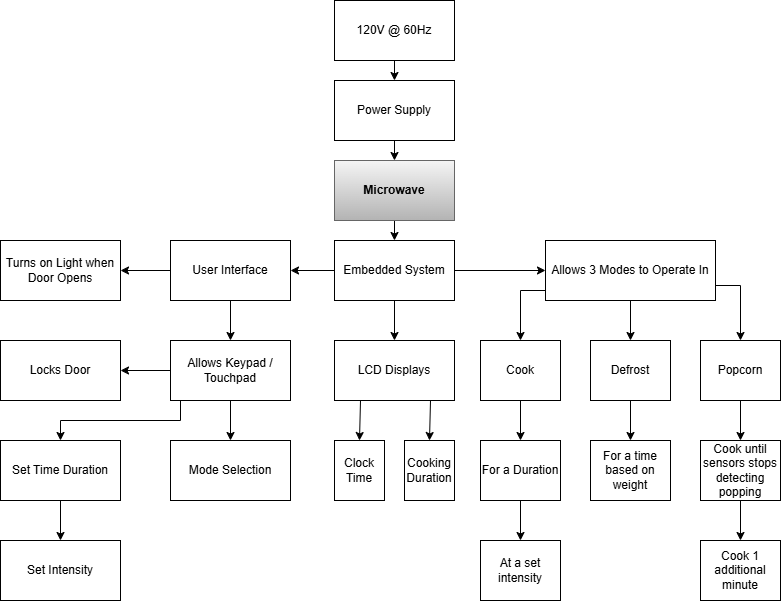

The diagram above was exported from draw.io. Its source (the exported page's mxGraphModel, read from the mxfile embedded in the PNG):
<mxGraphModel dx="1434" dy="746" grid="1" gridSize="10" guides="1" tooltips="1" connect="1" arrows="1" fold="1" page="1" pageScale="1" pageWidth="827" pageHeight="1169" math="0" shadow="0">
  <root>
    <mxCell id="WIyWlLk6GJQsqaUBKTNV-0" />
    <mxCell id="WIyWlLk6GJQsqaUBKTNV-1" parent="WIyWlLk6GJQsqaUBKTNV-0" />
    <mxCell id="kfCR4R8a34MDAkbBveyD-2" style="edgeStyle=orthogonalEdgeStyle;rounded=0;orthogonalLoop=1;jettySize=auto;html=1;exitX=0.5;exitY=1;exitDx=0;exitDy=0;entryX=0.5;entryY=0;entryDx=0;entryDy=0;" edge="1" parent="WIyWlLk6GJQsqaUBKTNV-1" source="kfCR4R8a34MDAkbBveyD-0" target="kfCR4R8a34MDAkbBveyD-1">
      <mxGeometry relative="1" as="geometry" />
    </mxCell>
    <mxCell id="kfCR4R8a34MDAkbBveyD-0" value="120V @ 60Hz" style="rounded=0;whiteSpace=wrap;html=1;" vertex="1" parent="WIyWlLk6GJQsqaUBKTNV-1">
      <mxGeometry x="354" y="30" width="120" height="60" as="geometry" />
    </mxCell>
    <mxCell id="kfCR4R8a34MDAkbBveyD-4" style="edgeStyle=orthogonalEdgeStyle;rounded=0;orthogonalLoop=1;jettySize=auto;html=1;exitX=0.5;exitY=1;exitDx=0;exitDy=0;entryX=0.5;entryY=0;entryDx=0;entryDy=0;" edge="1" parent="WIyWlLk6GJQsqaUBKTNV-1" source="kfCR4R8a34MDAkbBveyD-1" target="kfCR4R8a34MDAkbBveyD-3">
      <mxGeometry relative="1" as="geometry" />
    </mxCell>
    <mxCell id="kfCR4R8a34MDAkbBveyD-1" value="Power Supply" style="rounded=0;whiteSpace=wrap;html=1;" vertex="1" parent="WIyWlLk6GJQsqaUBKTNV-1">
      <mxGeometry x="354" y="110" width="120" height="60" as="geometry" />
    </mxCell>
    <mxCell id="kfCR4R8a34MDAkbBveyD-6" style="edgeStyle=orthogonalEdgeStyle;rounded=0;orthogonalLoop=1;jettySize=auto;html=1;exitX=0.5;exitY=1;exitDx=0;exitDy=0;entryX=0.5;entryY=0;entryDx=0;entryDy=0;" edge="1" parent="WIyWlLk6GJQsqaUBKTNV-1" source="kfCR4R8a34MDAkbBveyD-3" target="kfCR4R8a34MDAkbBveyD-5">
      <mxGeometry relative="1" as="geometry" />
    </mxCell>
    <mxCell id="kfCR4R8a34MDAkbBveyD-3" value="Microwave" style="rounded=0;whiteSpace=wrap;html=1;fontStyle=1;fillColor=#f5f5f5;gradientColor=#b3b3b3;strokeColor=#666666;" vertex="1" parent="WIyWlLk6GJQsqaUBKTNV-1">
      <mxGeometry x="354" y="190" width="120" height="60" as="geometry" />
    </mxCell>
    <mxCell id="kfCR4R8a34MDAkbBveyD-10" style="edgeStyle=orthogonalEdgeStyle;rounded=0;orthogonalLoop=1;jettySize=auto;html=1;exitX=0;exitY=0.5;exitDx=0;exitDy=0;entryX=1;entryY=0.5;entryDx=0;entryDy=0;" edge="1" parent="WIyWlLk6GJQsqaUBKTNV-1" source="kfCR4R8a34MDAkbBveyD-5" target="kfCR4R8a34MDAkbBveyD-7">
      <mxGeometry relative="1" as="geometry" />
    </mxCell>
    <mxCell id="kfCR4R8a34MDAkbBveyD-22" style="edgeStyle=orthogonalEdgeStyle;rounded=0;orthogonalLoop=1;jettySize=auto;html=1;exitX=0.5;exitY=1;exitDx=0;exitDy=0;entryX=0.5;entryY=0;entryDx=0;entryDy=0;" edge="1" parent="WIyWlLk6GJQsqaUBKTNV-1" source="kfCR4R8a34MDAkbBveyD-5" target="kfCR4R8a34MDAkbBveyD-21">
      <mxGeometry relative="1" as="geometry" />
    </mxCell>
    <mxCell id="kfCR4R8a34MDAkbBveyD-28" style="edgeStyle=orthogonalEdgeStyle;rounded=0;orthogonalLoop=1;jettySize=auto;html=1;exitX=1;exitY=0.5;exitDx=0;exitDy=0;entryX=0;entryY=0.5;entryDx=0;entryDy=0;" edge="1" parent="WIyWlLk6GJQsqaUBKTNV-1" source="kfCR4R8a34MDAkbBveyD-5" target="kfCR4R8a34MDAkbBveyD-27">
      <mxGeometry relative="1" as="geometry" />
    </mxCell>
    <mxCell id="kfCR4R8a34MDAkbBveyD-5" value="Embedded System" style="rounded=0;whiteSpace=wrap;html=1;" vertex="1" parent="WIyWlLk6GJQsqaUBKTNV-1">
      <mxGeometry x="354" y="270" width="120" height="60" as="geometry" />
    </mxCell>
    <mxCell id="kfCR4R8a34MDAkbBveyD-9" style="edgeStyle=orthogonalEdgeStyle;rounded=0;orthogonalLoop=1;jettySize=auto;html=1;exitX=0;exitY=0.5;exitDx=0;exitDy=0;entryX=1;entryY=0.5;entryDx=0;entryDy=0;" edge="1" parent="WIyWlLk6GJQsqaUBKTNV-1" source="kfCR4R8a34MDAkbBveyD-7" target="kfCR4R8a34MDAkbBveyD-8">
      <mxGeometry relative="1" as="geometry" />
    </mxCell>
    <mxCell id="kfCR4R8a34MDAkbBveyD-12" style="edgeStyle=orthogonalEdgeStyle;rounded=0;orthogonalLoop=1;jettySize=auto;html=1;exitX=0.5;exitY=1;exitDx=0;exitDy=0;entryX=0.5;entryY=0;entryDx=0;entryDy=0;" edge="1" parent="WIyWlLk6GJQsqaUBKTNV-1" source="kfCR4R8a34MDAkbBveyD-7" target="kfCR4R8a34MDAkbBveyD-11">
      <mxGeometry relative="1" as="geometry" />
    </mxCell>
    <mxCell id="kfCR4R8a34MDAkbBveyD-7" value="User Interface" style="rounded=0;whiteSpace=wrap;html=1;" vertex="1" parent="WIyWlLk6GJQsqaUBKTNV-1">
      <mxGeometry x="190" y="270" width="120" height="60" as="geometry" />
    </mxCell>
    <mxCell id="kfCR4R8a34MDAkbBveyD-8" value="Turns on Light when Door Opens" style="rounded=0;whiteSpace=wrap;html=1;" vertex="1" parent="WIyWlLk6GJQsqaUBKTNV-1">
      <mxGeometry x="20" y="270" width="120" height="60" as="geometry" />
    </mxCell>
    <mxCell id="kfCR4R8a34MDAkbBveyD-14" style="edgeStyle=orthogonalEdgeStyle;rounded=0;orthogonalLoop=1;jettySize=auto;html=1;exitX=0;exitY=0.5;exitDx=0;exitDy=0;entryX=1;entryY=0.5;entryDx=0;entryDy=0;" edge="1" parent="WIyWlLk6GJQsqaUBKTNV-1" source="kfCR4R8a34MDAkbBveyD-11" target="kfCR4R8a34MDAkbBveyD-13">
      <mxGeometry relative="1" as="geometry" />
    </mxCell>
    <mxCell id="kfCR4R8a34MDAkbBveyD-16" style="edgeStyle=orthogonalEdgeStyle;rounded=0;orthogonalLoop=1;jettySize=auto;html=1;exitX=0;exitY=1;exitDx=0;exitDy=0;entryX=0.5;entryY=0;entryDx=0;entryDy=0;" edge="1" parent="WIyWlLk6GJQsqaUBKTNV-1" source="kfCR4R8a34MDAkbBveyD-11" target="kfCR4R8a34MDAkbBveyD-15">
      <mxGeometry relative="1" as="geometry">
        <Array as="points">
          <mxPoint x="200" y="430" />
          <mxPoint x="200" y="450" />
          <mxPoint x="80" y="450" />
        </Array>
      </mxGeometry>
    </mxCell>
    <mxCell id="kfCR4R8a34MDAkbBveyD-20" style="edgeStyle=orthogonalEdgeStyle;rounded=0;orthogonalLoop=1;jettySize=auto;html=1;exitX=0.5;exitY=1;exitDx=0;exitDy=0;entryX=0.5;entryY=0;entryDx=0;entryDy=0;" edge="1" parent="WIyWlLk6GJQsqaUBKTNV-1" source="kfCR4R8a34MDAkbBveyD-11" target="kfCR4R8a34MDAkbBveyD-19">
      <mxGeometry relative="1" as="geometry" />
    </mxCell>
    <mxCell id="kfCR4R8a34MDAkbBveyD-11" value="Allows Keypad / Touchpad" style="rounded=0;whiteSpace=wrap;html=1;" vertex="1" parent="WIyWlLk6GJQsqaUBKTNV-1">
      <mxGeometry x="190" y="370" width="120" height="60" as="geometry" />
    </mxCell>
    <mxCell id="kfCR4R8a34MDAkbBveyD-13" value="Locks Door" style="rounded=0;whiteSpace=wrap;html=1;" vertex="1" parent="WIyWlLk6GJQsqaUBKTNV-1">
      <mxGeometry x="20" y="370" width="120" height="60" as="geometry" />
    </mxCell>
    <mxCell id="kfCR4R8a34MDAkbBveyD-18" style="edgeStyle=orthogonalEdgeStyle;rounded=0;orthogonalLoop=1;jettySize=auto;html=1;exitX=0.5;exitY=1;exitDx=0;exitDy=0;entryX=0.5;entryY=0;entryDx=0;entryDy=0;" edge="1" parent="WIyWlLk6GJQsqaUBKTNV-1" source="kfCR4R8a34MDAkbBveyD-15" target="kfCR4R8a34MDAkbBveyD-17">
      <mxGeometry relative="1" as="geometry" />
    </mxCell>
    <mxCell id="kfCR4R8a34MDAkbBveyD-15" value="Set Time Duration" style="rounded=0;whiteSpace=wrap;html=1;" vertex="1" parent="WIyWlLk6GJQsqaUBKTNV-1">
      <mxGeometry x="20" y="470" width="120" height="60" as="geometry" />
    </mxCell>
    <mxCell id="kfCR4R8a34MDAkbBveyD-17" value="Set Intensity" style="rounded=0;whiteSpace=wrap;html=1;" vertex="1" parent="WIyWlLk6GJQsqaUBKTNV-1">
      <mxGeometry x="20" y="570" width="120" height="60" as="geometry" />
    </mxCell>
    <mxCell id="kfCR4R8a34MDAkbBveyD-19" value="Mode Selection" style="rounded=0;whiteSpace=wrap;html=1;" vertex="1" parent="WIyWlLk6GJQsqaUBKTNV-1">
      <mxGeometry x="190" y="470" width="120" height="60" as="geometry" />
    </mxCell>
    <mxCell id="kfCR4R8a34MDAkbBveyD-25" style="edgeStyle=orthogonalEdgeStyle;rounded=0;orthogonalLoop=1;jettySize=auto;html=1;exitX=0.25;exitY=1;exitDx=0;exitDy=0;entryX=0.5;entryY=0;entryDx=0;entryDy=0;" edge="1" parent="WIyWlLk6GJQsqaUBKTNV-1" source="kfCR4R8a34MDAkbBveyD-21" target="kfCR4R8a34MDAkbBveyD-23">
      <mxGeometry relative="1" as="geometry">
        <Array as="points">
          <mxPoint x="380" y="430" />
          <mxPoint x="380" y="470" />
        </Array>
      </mxGeometry>
    </mxCell>
    <mxCell id="kfCR4R8a34MDAkbBveyD-26" style="edgeStyle=orthogonalEdgeStyle;rounded=0;orthogonalLoop=1;jettySize=auto;html=1;exitX=0.75;exitY=1;exitDx=0;exitDy=0;entryX=0.5;entryY=0;entryDx=0;entryDy=0;" edge="1" parent="WIyWlLk6GJQsqaUBKTNV-1" source="kfCR4R8a34MDAkbBveyD-21" target="kfCR4R8a34MDAkbBveyD-24">
      <mxGeometry relative="1" as="geometry">
        <Array as="points">
          <mxPoint x="450" y="430" />
          <mxPoint x="450" y="470" />
        </Array>
      </mxGeometry>
    </mxCell>
    <mxCell id="kfCR4R8a34MDAkbBveyD-21" value="LCD Displays" style="rounded=0;whiteSpace=wrap;html=1;" vertex="1" parent="WIyWlLk6GJQsqaUBKTNV-1">
      <mxGeometry x="354" y="370" width="120" height="60" as="geometry" />
    </mxCell>
    <mxCell id="kfCR4R8a34MDAkbBveyD-23" value="Clock Time" style="rounded=0;whiteSpace=wrap;html=1;" vertex="1" parent="WIyWlLk6GJQsqaUBKTNV-1">
      <mxGeometry x="354" y="470" width="50" height="60" as="geometry" />
    </mxCell>
    <mxCell id="kfCR4R8a34MDAkbBveyD-24" value="Cooking Duration" style="rounded=0;whiteSpace=wrap;html=1;" vertex="1" parent="WIyWlLk6GJQsqaUBKTNV-1">
      <mxGeometry x="424" y="470" width="50" height="60" as="geometry" />
    </mxCell>
    <mxCell id="kfCR4R8a34MDAkbBveyD-33" style="edgeStyle=orthogonalEdgeStyle;rounded=0;orthogonalLoop=1;jettySize=auto;html=1;exitX=0;exitY=1;exitDx=0;exitDy=0;entryX=0.5;entryY=0;entryDx=0;entryDy=0;" edge="1" parent="WIyWlLk6GJQsqaUBKTNV-1" source="kfCR4R8a34MDAkbBveyD-27" target="kfCR4R8a34MDAkbBveyD-29">
      <mxGeometry relative="1" as="geometry">
        <Array as="points">
          <mxPoint x="575" y="320" />
          <mxPoint x="550" y="320" />
        </Array>
      </mxGeometry>
    </mxCell>
    <mxCell id="kfCR4R8a34MDAkbBveyD-34" style="edgeStyle=orthogonalEdgeStyle;rounded=0;orthogonalLoop=1;jettySize=auto;html=1;exitX=0.5;exitY=1;exitDx=0;exitDy=0;entryX=0.5;entryY=0;entryDx=0;entryDy=0;" edge="1" parent="WIyWlLk6GJQsqaUBKTNV-1" source="kfCR4R8a34MDAkbBveyD-27" target="kfCR4R8a34MDAkbBveyD-30">
      <mxGeometry relative="1" as="geometry" />
    </mxCell>
    <mxCell id="kfCR4R8a34MDAkbBveyD-35" style="edgeStyle=orthogonalEdgeStyle;rounded=0;orthogonalLoop=1;jettySize=auto;html=1;exitX=1;exitY=0.75;exitDx=0;exitDy=0;entryX=0.5;entryY=0;entryDx=0;entryDy=0;" edge="1" parent="WIyWlLk6GJQsqaUBKTNV-1" source="kfCR4R8a34MDAkbBveyD-27" target="kfCR4R8a34MDAkbBveyD-31">
      <mxGeometry relative="1" as="geometry" />
    </mxCell>
    <mxCell id="kfCR4R8a34MDAkbBveyD-27" value="Allows 3 Modes to Operate In" style="rounded=0;whiteSpace=wrap;html=1;" vertex="1" parent="WIyWlLk6GJQsqaUBKTNV-1">
      <mxGeometry x="565" y="270" width="170" height="60" as="geometry" />
    </mxCell>
    <mxCell id="kfCR4R8a34MDAkbBveyD-38" style="edgeStyle=orthogonalEdgeStyle;rounded=0;orthogonalLoop=1;jettySize=auto;html=1;exitX=0.5;exitY=1;exitDx=0;exitDy=0;entryX=0.5;entryY=0;entryDx=0;entryDy=0;" edge="1" parent="WIyWlLk6GJQsqaUBKTNV-1" source="kfCR4R8a34MDAkbBveyD-29" target="kfCR4R8a34MDAkbBveyD-37">
      <mxGeometry relative="1" as="geometry" />
    </mxCell>
    <mxCell id="kfCR4R8a34MDAkbBveyD-29" value="Cook" style="rounded=0;whiteSpace=wrap;html=1;" vertex="1" parent="WIyWlLk6GJQsqaUBKTNV-1">
      <mxGeometry x="500" y="370" width="80" height="60" as="geometry" />
    </mxCell>
    <mxCell id="kfCR4R8a34MDAkbBveyD-43" style="edgeStyle=orthogonalEdgeStyle;rounded=0;orthogonalLoop=1;jettySize=auto;html=1;exitX=0.5;exitY=1;exitDx=0;exitDy=0;entryX=0.5;entryY=0;entryDx=0;entryDy=0;" edge="1" parent="WIyWlLk6GJQsqaUBKTNV-1" source="kfCR4R8a34MDAkbBveyD-30" target="kfCR4R8a34MDAkbBveyD-42">
      <mxGeometry relative="1" as="geometry" />
    </mxCell>
    <mxCell id="kfCR4R8a34MDAkbBveyD-30" value="Defrost" style="rounded=0;whiteSpace=wrap;html=1;" vertex="1" parent="WIyWlLk6GJQsqaUBKTNV-1">
      <mxGeometry x="610" y="370" width="80" height="60" as="geometry" />
    </mxCell>
    <mxCell id="kfCR4R8a34MDAkbBveyD-45" style="edgeStyle=orthogonalEdgeStyle;rounded=0;orthogonalLoop=1;jettySize=auto;html=1;exitX=0.5;exitY=1;exitDx=0;exitDy=0;entryX=0.5;entryY=0;entryDx=0;entryDy=0;" edge="1" parent="WIyWlLk6GJQsqaUBKTNV-1" source="kfCR4R8a34MDAkbBveyD-31" target="kfCR4R8a34MDAkbBveyD-44">
      <mxGeometry relative="1" as="geometry" />
    </mxCell>
    <mxCell id="kfCR4R8a34MDAkbBveyD-31" value="Popcorn" style="rounded=0;whiteSpace=wrap;html=1;" vertex="1" parent="WIyWlLk6GJQsqaUBKTNV-1">
      <mxGeometry x="720" y="370" width="80" height="60" as="geometry" />
    </mxCell>
    <mxCell id="kfCR4R8a34MDAkbBveyD-41" style="edgeStyle=orthogonalEdgeStyle;rounded=0;orthogonalLoop=1;jettySize=auto;html=1;exitX=0.5;exitY=1;exitDx=0;exitDy=0;" edge="1" parent="WIyWlLk6GJQsqaUBKTNV-1" source="kfCR4R8a34MDAkbBveyD-37" target="kfCR4R8a34MDAkbBveyD-40">
      <mxGeometry relative="1" as="geometry" />
    </mxCell>
    <mxCell id="kfCR4R8a34MDAkbBveyD-37" value="For a Duration" style="rounded=0;whiteSpace=wrap;html=1;" vertex="1" parent="WIyWlLk6GJQsqaUBKTNV-1">
      <mxGeometry x="500" y="470" width="80" height="60" as="geometry" />
    </mxCell>
    <mxCell id="kfCR4R8a34MDAkbBveyD-40" value="At a set intensity" style="rounded=0;whiteSpace=wrap;html=1;" vertex="1" parent="WIyWlLk6GJQsqaUBKTNV-1">
      <mxGeometry x="500" y="570" width="80" height="60" as="geometry" />
    </mxCell>
    <mxCell id="kfCR4R8a34MDAkbBveyD-42" value="For a time based on weight" style="rounded=0;whiteSpace=wrap;html=1;" vertex="1" parent="WIyWlLk6GJQsqaUBKTNV-1">
      <mxGeometry x="610" y="470" width="80" height="60" as="geometry" />
    </mxCell>
    <mxCell id="kfCR4R8a34MDAkbBveyD-47" style="edgeStyle=orthogonalEdgeStyle;rounded=0;orthogonalLoop=1;jettySize=auto;html=1;exitX=0.5;exitY=1;exitDx=0;exitDy=0;entryX=0.5;entryY=0;entryDx=0;entryDy=0;" edge="1" parent="WIyWlLk6GJQsqaUBKTNV-1" source="kfCR4R8a34MDAkbBveyD-44" target="kfCR4R8a34MDAkbBveyD-46">
      <mxGeometry relative="1" as="geometry" />
    </mxCell>
    <mxCell id="kfCR4R8a34MDAkbBveyD-44" value="Cook until sensors stops detecting popping" style="rounded=0;whiteSpace=wrap;html=1;" vertex="1" parent="WIyWlLk6GJQsqaUBKTNV-1">
      <mxGeometry x="720" y="470" width="80" height="60" as="geometry" />
    </mxCell>
    <mxCell id="kfCR4R8a34MDAkbBveyD-46" value="Cook 1 additional minute" style="rounded=0;whiteSpace=wrap;html=1;" vertex="1" parent="WIyWlLk6GJQsqaUBKTNV-1">
      <mxGeometry x="720" y="570" width="80" height="60" as="geometry" />
    </mxCell>
  </root>
</mxGraphModel>